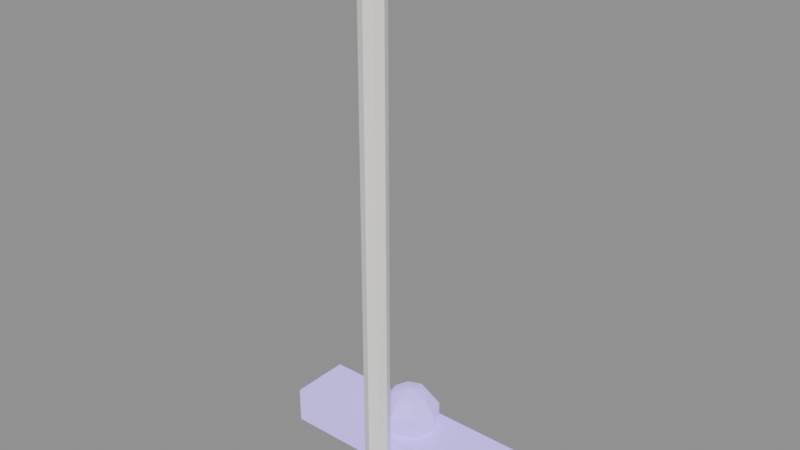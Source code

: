 # Source: tool_plasma.blend  (saved by Blender 4.0.36; exported with 4.5.12 LTS)
import bpy
from mathutils import Matrix  # noqa: F401  (used for matrix-valued properties, if any)

bpy.ops.wm.read_factory_settings(use_empty=True)
scene = bpy.context.scene
scene.name = 'Scene'

# ---- materials (node trees are filled in below, after node groups)
mat_white = bpy.data.materials.new('white')
mat_white.use_transparent_shadow = False
mat_purple = bpy.data.materials.new('purple')
mat_purple.use_transparent_shadow = False

# ---- material node trees
mat_white.use_nodes = True; mat_white.node_tree.nodes.clear()
_N = mat_white.node_tree.nodes; _L = mat_white.node_tree.links
n0 = _N.new('ShaderNodeBsdfPrincipled'); n0.name = 'Principled BSDF'; n0.location = (10, 300)
n0.inputs[0].default_value = (0.98, 0.96, 0.92, 1.0)
n0.inputs[2].default_value = 0.48
n0.inputs[3].default_value = 1.45
n1 = _N.new('ShaderNodeOutputMaterial'); n1.name = 'Material Output'; n1.location = (300, 300)
_L.new(n0.outputs[0], n1.inputs[0])
n1.is_active_output = True
mat_purple.use_nodes = True; mat_purple.node_tree.nodes.clear()
_N = mat_purple.node_tree.nodes; _L = mat_purple.node_tree.links
n0 = _N.new('ShaderNodeBsdfPrincipled'); n0.name = 'Principled BSDF'; n0.location = (10, 300)
n0.inputs[0].default_value = (0.48, 0.36, 1.0, 1.0)
n0.inputs[2].default_value = 0.25
n0.inputs[3].default_value = 1.45
n0.inputs[27].default_value = (0.48, 0.36, 1.0, 1.0)
n0.inputs[28].default_value = 0.8
n1 = _N.new('ShaderNodeOutputMaterial'); n1.name = 'Material Output'; n1.location = (300, 300)
_L.new(n0.outputs[0], n1.inputs[0])
n1.is_active_output = True

# ---- meshes
me_cylinder = bpy.data.meshes.new('Cylinder')
me_cylinder.from_pydata([(0.0, 0.02, -0.45), (0.0, 0.02, 0.45), (0.01414, 0.01414, -0.45), (0.01414, 0.01414, 0.45), (0.02, 0.0, -0.45), (0.02, 0.0, 0.45), (0.01414, -0.01414, -0.45), (0.01414, -0.01414, 0.45), (0.0, -0.02, -0.45), (0.0, -0.02, 0.45), (-0.01414, -0.01414, -0.45), (-0.01414, -0.01414, 0.45), (-0.02, 0.0, -0.45), (-0.02, 0.0, 0.45), (-0.01414, 0.01414, -0.45), (-0.01414, 0.01414, 0.45)], [], [(0, 1, 3, 2), (2, 3, 5, 4), (4, 5, 7, 6), (6, 7, 9, 8), (8, 9, 11, 10), (10, 11, 13, 12), (3, 1, 15, 13, 11, 9, 7, 5), (12, 13, 15, 14), (14, 15, 1, 0), (0, 2, 4, 6, 8, 10, 12, 14)])
_uv = me_cylinder.uv_layers.new(name='UVMap')
_uv.uv.foreach_set('vector', [1.0, 0.5, 1.0, 1.0, 0.875, 1.0, 0.875, 0.5, 0.875, 0.5, 0.875, 1.0, 0.75, 1.0, 0.75, 0.5, 0.75, 0.5, 0.75, 1.0, 0.625, 1.0, 0.625, 0.5, 0.625, 0.5, 0.625, 1.0, 0.5, 1.0, 0.5, 0.5, 0.5, 0.5, 0.5, 1.0, 0.375, 1.0, 0.375, 0.5, 0.375, 0.5, 0.375, 1.0, 0.25, 1.0, 0.25, 0.5, 0.4197, 0.4197, 0.25, 0.49, 0.08029, 0.4197, 0.01, 0.25, 0.08029, 0.08029, 0.25, 0.01, 0.4197, 0.08029, 0.49, 0.25, 0.25, 0.5, 0.25, 1.0, 0.125, 1.0, 0.125, 0.5, 0.125, 0.5, 0.125, 1.0, 0.0, 1.0, 0.0, 0.5, 0.75, 0.49, 0.9197, 0.4197, 0.99, 0.25, 0.9197, 0.08029, 0.75, 0.01, 0.5803, 0.08029, 0.51, 0.25, 0.5803, 0.4197])
me_cylinder.materials.append(mat_white)
me_cylinder.update()
me_cube = bpy.data.meshes.new('Cube')
me_cube.from_pydata([(-0.2, -0.05, -0.03), (-0.2, -0.05, 0.03), (-0.2, 0.05, -0.03), (-0.2, 0.05, 0.03), (0.2, -0.05, -0.03), (0.2, -0.05, 0.03), (0.2, 0.05, -0.03), (0.2, 0.05, 0.03)], [], [(0, 1, 3, 2), (2, 3, 7, 6), (6, 7, 5, 4), (4, 5, 1, 0), (2, 6, 4, 0), (7, 3, 1, 5)])
_uv = me_cube.uv_layers.new(name='UVMap')
_uv.uv.foreach_set('vector', [0.375, 0.0, 0.625, 0.0, 0.625, 0.25, 0.375, 0.25, 0.375, 0.25, 0.625, 0.25, 0.625, 0.5, 0.375, 0.5, 0.375, 0.5, 0.625, 0.5, 0.625, 0.75, 0.375, 0.75, 0.375, 0.75, 0.625, 0.75, 0.625, 1.0, 0.375, 1.0, 0.125, 0.5, 0.375, 0.5, 0.375, 0.75, 0.125, 0.75, 0.625, 0.5, 0.875, 0.5, 0.875, 0.75, 0.625, 0.75])
me_cube.materials.append(mat_purple)
me_cube.update()
me_sphere = bpy.data.meshes.new('Sphere')
me_sphere.from_pydata([(0.02078, 0.02078, 0.04045), (0.03362, 0.03362, 0.01545), (0.03362, 0.03362, -0.01545), (0.02078, 0.02078, -0.04045), (0.02939, 0.0, 0.04045), (0.04755, 0.0, 0.01545), (0.04755, 0.0, -0.01545), (0.02939, 0.0, -0.04045), (0.02078, -0.02078, 0.04045), (0.03362, -0.03362, 0.01545), (0.03362, -0.03362, -0.01545), (0.02078, -0.02078, -0.04045), (0.0, -0.02939, 0.04045), (0.0, -0.04755, 0.01545), (0.0, -0.04755, -0.01545), (0.0, -0.02939, -0.04045), (-0.02078, -0.02078, 0.04045), (-0.03362, -0.03362, 0.01545), (-0.03362, -0.03362, -0.01545), (-0.02078, -0.02078, -0.04045), (0.0, 0.0, -0.05), (0.0, 0.0, 0.05), (-0.02939, 0.0, 0.04045), (-0.04755, 0.0, 0.01545), (-0.04755, 0.0, -0.01545), (-0.02939, 0.0, -0.04045), (-0.02078, 0.02078, 0.04045), (-0.03362, 0.03362, 0.01545), (-0.03362, 0.03362, -0.01545), (-0.02078, 0.02078, -0.04045), (0.0, 0.02939, 0.04045), (0.0, 0.04755, 0.01545), (0.0, 0.04755, -0.01545), (0.0, 0.02939, -0.04045)], [], [(20, 33, 3), (32, 31, 1, 2), (30, 21, 0), (33, 32, 2, 3), (31, 30, 0, 1), (3, 2, 6, 7), (1, 0, 4, 5), (20, 3, 7), (2, 1, 5, 6), (0, 21, 4), (7, 6, 10, 11), (5, 4, 8, 9), (20, 7, 11), (6, 5, 9, 10), (4, 21, 8), (11, 10, 14, 15), (9, 8, 12, 13), (20, 11, 15), (10, 9, 13, 14), (8, 21, 12), (15, 14, 18, 19), (13, 12, 16, 17), (20, 15, 19), (14, 13, 17, 18), (12, 21, 16), (19, 18, 24, 25), (17, 16, 22, 23), (20, 19, 25), (18, 17, 23, 24), (16, 21, 22), (25, 24, 28, 29), (23, 22, 26, 27), (20, 25, 29), (24, 23, 27, 28), (22, 21, 26), (29, 28, 32, 33), (27, 26, 30, 31), (20, 29, 33), (28, 27, 31, 32), (26, 21, 30)])
_uv = me_sphere.uv_layers.new(name='UVMap')
_uv.uv.foreach_set('vector', [0.6875, 0.0, 0.75, 0.2, 0.625, 0.2, 0.75, 0.4, 0.75, 0.6, 0.625, 0.6, 0.625, 0.4, 0.75, 0.8, 0.6875, 1.0, 0.625, 0.8, 0.75, 0.2, 0.75, 0.4, 0.625, 0.4, 0.625, 0.2, 0.75, 0.6, 0.75, 0.8, 0.625, 0.8, 0.625, 0.6, 0.625, 0.2, 0.625, 0.4, 0.5, 0.4, 0.5, 0.2, 0.625, 0.6, 0.625, 0.8, 0.5, 0.8, 0.5, 0.6, 0.5625, 0.0, 0.625, 0.2, 0.5, 0.2, 0.625, 0.4, 0.625, 0.6, 0.5, 0.6, 0.5, 0.4, 0.625, 0.8, 0.5625, 1.0, 0.5, 0.8, 0.5, 0.2, 0.5, 0.4, 0.375, 0.4, 0.375, 0.2, 0.5, 0.6, 0.5, 0.8, 0.375, 0.8, 0.375, 0.6, 0.4375, 0.0, 0.5, 0.2, 0.375, 0.2, 0.5, 0.4, 0.5, 0.6, 0.375, 0.6, 0.375, 0.4, 0.5, 0.8, 0.4375, 1.0, 0.375, 0.8, 0.375, 0.2, 0.375, 0.4, 0.25, 0.4, 0.25, 0.2, 0.375, 0.6, 0.375, 0.8, 0.25, 0.8, 0.25, 0.6, 0.3125, 0.0, 0.375, 0.2, 0.25, 0.2, 0.375, 0.4, 0.375, 0.6, 0.25, 0.6, 0.25, 0.4, 0.375, 0.8, 0.3125, 1.0, 0.25, 0.8, 0.25, 0.2, 0.25, 0.4, 0.125, 0.4, 0.125, 0.2, 0.25, 0.6, 0.25, 0.8, 0.125, 0.8, 0.125, 0.6, 0.1875, 0.0, 0.25, 0.2, 0.125, 0.2, 0.25, 0.4, 0.25, 0.6, 0.125, 0.6, 0.125, 0.4, 0.25, 0.8, 0.1875, 1.0, 0.125, 0.8, 0.125, 0.2, 0.125, 0.4, 0.0, 0.4, 0.0, 0.2, 0.125, 0.6, 0.125, 0.8, 0.0, 0.8, 0.0, 0.6, 0.0625, 0.0, 0.125, 0.2, 0.0, 0.2, 0.125, 0.4, 0.125, 0.6, 0.0, 0.6, 0.0, 0.4, 0.125, 0.8, 0.0625, 1.0, 0.0, 0.8, 1.0, 0.2, 1.0, 0.4, 0.875, 0.4, 0.875, 0.2, 1.0, 0.6, 1.0, 0.8, 0.875, 0.8, 0.875, 0.6, 0.9375, 0.0, 1.0, 0.2, 0.875, 0.2, 1.0, 0.4, 1.0, 0.6, 0.875, 0.6, 0.875, 0.4, 1.0, 0.8, 0.9375, 1.0, 0.875, 0.8, 0.875, 0.2, 0.875, 0.4, 0.75, 0.4, 0.75, 0.2, 0.875, 0.6, 0.875, 0.8, 0.75, 0.8, 0.75, 0.6, 0.8125, 0.0, 0.875, 0.2, 0.75, 0.2, 0.875, 0.4, 0.875, 0.6, 0.75, 0.6, 0.75, 0.4, 0.875, 0.8, 0.8125, 1.0, 0.75, 0.8])
me_sphere.materials.append(mat_purple)
me_sphere.update()

# ---- objects
ob_tool_plasma = bpy.data.objects.new('tool_plasma', None)
ob_stick = bpy.data.objects.new('stick', me_cylinder)
ob_head = bpy.data.objects.new('head', me_cube)
ob_core = bpy.data.objects.new('core', me_sphere)

# ---- transforms, parenting, visibility, modifiers, constraints
ob_tool_plasma.location = (0.0, 0.0, 0.0)
ob_tool_plasma.empty_display_size = 0.12
ob_stick.parent = ob_tool_plasma
ob_stick.location = (0.0, 0.04, 0.4)
ob_head.parent = ob_tool_plasma
ob_head.location = (0.0, 0.12, 0.0)
ob_core.parent = ob_tool_plasma
ob_core.location = (0.0, 0.12, 0.05)

# ---- collection membership
scene.collection.objects.link(ob_tool_plasma)
scene.collection.objects.link(ob_stick)
scene.collection.objects.link(ob_head)
scene.collection.objects.link(ob_core)

# ---- scene / render settings (as saved in the file)
scene.frame_start = 1; scene.frame_end = 250; scene.frame_set(1)
scene.render.engine = 'BLENDER_EEVEE_NEXT'
scene.cycles.sampling_pattern = 'TABULATED_SOBOL'
bpy.context.view_layer.update()

# ---- added for rendering (the .blend has no active camera and no usable light): camera, sun + grey world if the file has none
cam_auto = bpy.data.cameras.new('AutoCamera')
cam_auto.lens = 50.0
cam_auto.sensor_width = 36.0
cam_auto.clip_end = 1000.0
ob_auto_camera = bpy.data.objects.new('AutoCamera', cam_auto)
scene.collection.objects.link(ob_auto_camera)
ob_auto_camera.location = (0.921748, -1.0111, 1.1374)
ob_auto_camera.rotation_euler = (1.09748, -7.21219e-08, 0.694738)
scene.camera = ob_auto_camera
light_auto_sun = bpy.data.lights.new('AutoSun', 'SUN')
light_auto_sun.energy = 3.0
light_auto_sun.angle = 0.0523599
ob_auto_sun = bpy.data.objects.new('AutoSun', light_auto_sun)
scene.collection.objects.link(ob_auto_sun)
ob_auto_sun.rotation_euler = (0.872665, 0.174533, 0.523599)
if scene.world is None:
    world_auto = bpy.data.worlds.new('AutoWorld')
    world_auto.color = (0.3, 0.3, 0.3)
    scene.world = world_auto
bpy.context.view_layer.update()
